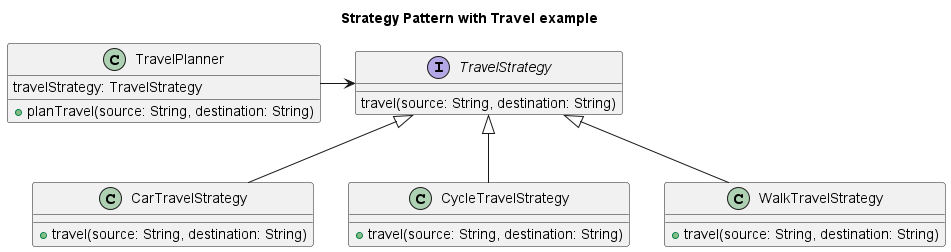

The diagram above was rendered by PlantUML. Its source (embedded in the PNG):
@startuml
title "Strategy Pattern with Travel example"
'Strategy pattern define a family of algorithms, encapsulated each one and make them interchangeable. Strategy lets the algorithm vary independently from clients that use it'

interface TravelStrategy {
    travel(source: String, destination: String)
}

TravelStrategy <|-- CarTravelStrategy
TravelStrategy <|-- CycleTravelStrategy
TravelStrategy <|-- WalkTravelStrategy


class CarTravelStrategy {
    + travel(source: String, destination: String)
}

class CycleTravelStrategy {
    + travel(source: String, destination: String)
}

class WalkTravelStrategy {
    + travel(source: String, destination: String)
}

class TravelPlanner {
    travelStrategy: TravelStrategy
    + planTravel(source: String, destination: String)
}

TravelPlanner -right-> TravelStrategy
@enduml